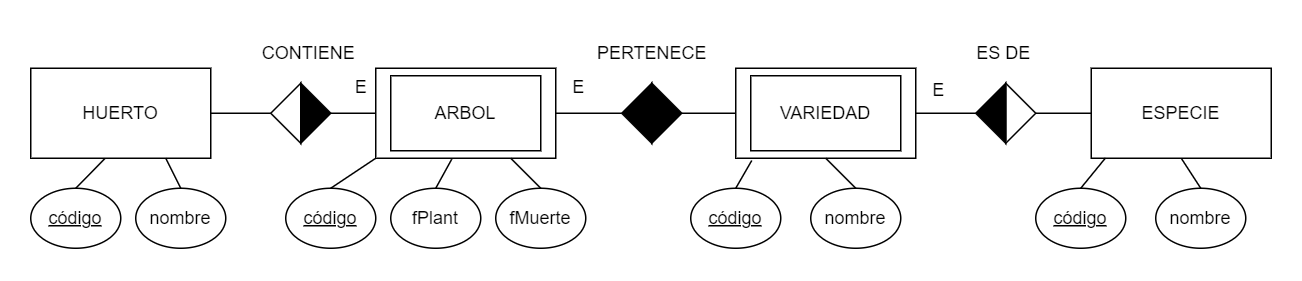

The diagram above was exported from draw.io. Its source (the exported page's mxGraphModel, read from the mxfile embedded in the PNG):
<mxGraphModel dx="710" dy="435" grid="1" gridSize="10" guides="1" tooltips="1" connect="1" arrows="1" fold="1" page="1" pageScale="1" pageWidth="827" pageHeight="1169" math="0" shadow="0">
  <root>
    <mxCell id="0" />
    <mxCell id="1" parent="0" />
    <mxCell id="QpkD_80WmNJfgUzmlrF4-1" value="" style="rounded=0;whiteSpace=wrap;html=1;" parent="1" vertex="1">
      <mxGeometry x="470" y="360" width="120" height="60" as="geometry" />
    </mxCell>
    <mxCell id="QpkD_80WmNJfgUzmlrF4-2" value="ESPECIE" style="rounded=0;whiteSpace=wrap;html=1;" parent="1" vertex="1">
      <mxGeometry x="707" y="360" width="120" height="60" as="geometry" />
    </mxCell>
    <mxCell id="QpkD_80WmNJfgUzmlrF4-3" value="" style="rounded=0;whiteSpace=wrap;html=1;" parent="1" vertex="1">
      <mxGeometry x="230" y="360" width="120" height="60" as="geometry" />
    </mxCell>
    <mxCell id="QpkD_80WmNJfgUzmlrF4-4" value="HUERTO" style="rounded=0;whiteSpace=wrap;html=1;" parent="1" vertex="1">
      <mxGeometry y="360" width="120" height="60" as="geometry" />
    </mxCell>
    <mxCell id="QpkD_80WmNJfgUzmlrF4-5" value="ARBOL" style="rounded=0;whiteSpace=wrap;html=1;" parent="1" vertex="1">
      <mxGeometry x="240" y="365" width="100" height="50" as="geometry" />
    </mxCell>
    <mxCell id="QpkD_80WmNJfgUzmlrF4-6" value="VARIEDAD" style="rounded=0;whiteSpace=wrap;html=1;" parent="1" vertex="1">
      <mxGeometry x="480" y="365" width="100" height="50" as="geometry" />
    </mxCell>
    <mxCell id="QpkD_80WmNJfgUzmlrF4-7" value="&lt;u&gt;código&lt;/u&gt;" style="ellipse;whiteSpace=wrap;html=1;" parent="1" vertex="1">
      <mxGeometry y="440" width="60" height="40" as="geometry" />
    </mxCell>
    <mxCell id="QpkD_80WmNJfgUzmlrF4-8" value="&lt;u&gt;código&lt;/u&gt;" style="ellipse;whiteSpace=wrap;html=1;" parent="1" vertex="1">
      <mxGeometry x="440" y="440" width="60" height="40" as="geometry" />
    </mxCell>
    <mxCell id="QpkD_80WmNJfgUzmlrF4-9" value="&lt;u&gt;código&lt;/u&gt;" style="ellipse;whiteSpace=wrap;html=1;" parent="1" vertex="1">
      <mxGeometry x="170" y="440" width="60" height="40" as="geometry" />
    </mxCell>
    <mxCell id="QpkD_80WmNJfgUzmlrF4-10" value="&lt;u&gt;código&lt;/u&gt;" style="ellipse;whiteSpace=wrap;html=1;" parent="1" vertex="1">
      <mxGeometry x="670" y="440" width="60" height="40" as="geometry" />
    </mxCell>
    <mxCell id="QpkD_80WmNJfgUzmlrF4-11" value="nombre" style="ellipse;whiteSpace=wrap;html=1;" parent="1" vertex="1">
      <mxGeometry x="70" y="440" width="60" height="40" as="geometry" />
    </mxCell>
    <mxCell id="QpkD_80WmNJfgUzmlrF4-12" value="nombre" style="ellipse;whiteSpace=wrap;html=1;" parent="1" vertex="1">
      <mxGeometry x="520" y="440" width="60" height="40" as="geometry" />
    </mxCell>
    <mxCell id="QpkD_80WmNJfgUzmlrF4-13" value="nombre" style="ellipse;whiteSpace=wrap;html=1;" parent="1" vertex="1">
      <mxGeometry x="750" y="440" width="60" height="40" as="geometry" />
    </mxCell>
    <mxCell id="QpkD_80WmNJfgUzmlrF4-14" value="fPlant" style="ellipse;whiteSpace=wrap;html=1;" parent="1" vertex="1">
      <mxGeometry x="240" y="440" width="60" height="40" as="geometry" />
    </mxCell>
    <mxCell id="QpkD_80WmNJfgUzmlrF4-15" value="fMuerte" style="ellipse;whiteSpace=wrap;html=1;" parent="1" vertex="1">
      <mxGeometry x="310" y="440" width="60" height="40" as="geometry" />
    </mxCell>
    <mxCell id="QpkD_80WmNJfgUzmlrF4-16" value="" style="triangle;whiteSpace=wrap;html=1;fillColor=#000000;fontColor=#ffffff;strokeColor=#000000;" parent="1" vertex="1">
      <mxGeometry x="180" y="370" width="20" height="40" as="geometry" />
    </mxCell>
    <mxCell id="QpkD_80WmNJfgUzmlrF4-17" value="" style="triangle;whiteSpace=wrap;html=1;direction=west;" parent="1" vertex="1">
      <mxGeometry x="160" y="370" width="20" height="40" as="geometry" />
    </mxCell>
    <mxCell id="QpkD_80WmNJfgUzmlrF4-18" value="" style="triangle;whiteSpace=wrap;html=1;fillColor=#000000;fontColor=#ffffff;strokeColor=#000000;" parent="1" vertex="1">
      <mxGeometry x="414" y="370" width="20" height="40" as="geometry" />
    </mxCell>
    <mxCell id="QpkD_80WmNJfgUzmlrF4-19" value="" style="triangle;whiteSpace=wrap;html=1;direction=west;fillColor=#000000;fontColor=#ffffff;strokeColor=#000000;" parent="1" vertex="1">
      <mxGeometry x="394" y="370" width="20" height="40" as="geometry" />
    </mxCell>
    <mxCell id="QpkD_80WmNJfgUzmlrF4-20" value="" style="triangle;whiteSpace=wrap;html=1;" parent="1" vertex="1">
      <mxGeometry x="650" y="370" width="20" height="40" as="geometry" />
    </mxCell>
    <mxCell id="QpkD_80WmNJfgUzmlrF4-21" value="" style="triangle;whiteSpace=wrap;html=1;direction=west;fillColor=#000000;fontColor=#ffffff;strokeColor=#000000;" parent="1" vertex="1">
      <mxGeometry x="630" y="370" width="20" height="40" as="geometry" />
    </mxCell>
    <mxCell id="QpkD_80WmNJfgUzmlrF4-22" value="" style="endArrow=none;html=1;rounded=0;exitX=1;exitY=0.5;exitDx=0;exitDy=0;" parent="1" source="QpkD_80WmNJfgUzmlrF4-4" edge="1">
      <mxGeometry width="50" height="50" relative="1" as="geometry">
        <mxPoint x="370" y="430" as="sourcePoint" />
        <mxPoint x="160" y="390" as="targetPoint" />
      </mxGeometry>
    </mxCell>
    <mxCell id="QpkD_80WmNJfgUzmlrF4-23" value="" style="endArrow=none;html=1;rounded=0;exitX=1;exitY=0.5;exitDx=0;exitDy=0;entryX=0;entryY=0.5;entryDx=0;entryDy=0;" parent="1" source="QpkD_80WmNJfgUzmlrF4-16" target="QpkD_80WmNJfgUzmlrF4-3" edge="1">
      <mxGeometry width="50" height="50" relative="1" as="geometry">
        <mxPoint x="130" y="400" as="sourcePoint" />
        <mxPoint x="170" y="400" as="targetPoint" />
      </mxGeometry>
    </mxCell>
    <mxCell id="QpkD_80WmNJfgUzmlrF4-24" value="" style="endArrow=none;html=1;rounded=0;exitX=1;exitY=0.5;exitDx=0;exitDy=0;entryX=1;entryY=0.5;entryDx=0;entryDy=0;" parent="1" source="QpkD_80WmNJfgUzmlrF4-3" target="QpkD_80WmNJfgUzmlrF4-19" edge="1">
      <mxGeometry width="50" height="50" relative="1" as="geometry">
        <mxPoint x="140" y="410" as="sourcePoint" />
        <mxPoint x="180" y="410" as="targetPoint" />
      </mxGeometry>
    </mxCell>
    <mxCell id="QpkD_80WmNJfgUzmlrF4-25" value="" style="endArrow=none;html=1;rounded=0;exitX=1;exitY=0.5;exitDx=0;exitDy=0;entryX=0;entryY=0.5;entryDx=0;entryDy=0;" parent="1" source="QpkD_80WmNJfgUzmlrF4-18" target="QpkD_80WmNJfgUzmlrF4-1" edge="1">
      <mxGeometry width="50" height="50" relative="1" as="geometry">
        <mxPoint x="360" y="400" as="sourcePoint" />
        <mxPoint x="404" y="400" as="targetPoint" />
      </mxGeometry>
    </mxCell>
    <mxCell id="QpkD_80WmNJfgUzmlrF4-26" value="" style="endArrow=none;html=1;rounded=0;exitX=1;exitY=0.5;exitDx=0;exitDy=0;entryX=1;entryY=0.5;entryDx=0;entryDy=0;" parent="1" source="QpkD_80WmNJfgUzmlrF4-21" target="QpkD_80WmNJfgUzmlrF4-1" edge="1">
      <mxGeometry width="50" height="50" relative="1" as="geometry">
        <mxPoint x="360" y="400" as="sourcePoint" />
        <mxPoint x="404" y="400" as="targetPoint" />
      </mxGeometry>
    </mxCell>
    <mxCell id="QpkD_80WmNJfgUzmlrF4-27" value="" style="endArrow=none;html=1;rounded=0;exitX=0;exitY=0.5;exitDx=0;exitDy=0;entryX=1;entryY=0.5;entryDx=0;entryDy=0;" parent="1" source="QpkD_80WmNJfgUzmlrF4-2" target="QpkD_80WmNJfgUzmlrF4-20" edge="1">
      <mxGeometry width="50" height="50" relative="1" as="geometry">
        <mxPoint x="640" y="400" as="sourcePoint" />
        <mxPoint x="600" y="400" as="targetPoint" />
      </mxGeometry>
    </mxCell>
    <mxCell id="QpkD_80WmNJfgUzmlrF4-28" value="CONTIENE" style="text;html=1;align=center;verticalAlign=middle;resizable=0;points=[];autosize=1;strokeColor=none;fillColor=none;" parent="1" vertex="1">
      <mxGeometry x="140" y="335" width="90" height="30" as="geometry" />
    </mxCell>
    <mxCell id="QpkD_80WmNJfgUzmlrF4-29" value="PERTENECE" style="text;html=1;align=center;verticalAlign=middle;resizable=0;points=[];autosize=1;strokeColor=none;fillColor=none;" parent="1" vertex="1">
      <mxGeometry x="364" y="335" width="100" height="30" as="geometry" />
    </mxCell>
    <mxCell id="QpkD_80WmNJfgUzmlrF4-30" value="ES DE&amp;nbsp;" style="text;html=1;align=center;verticalAlign=middle;resizable=0;points=[];autosize=1;strokeColor=none;fillColor=none;" parent="1" vertex="1">
      <mxGeometry x="620" y="335" width="60" height="30" as="geometry" />
    </mxCell>
    <mxCell id="QpkD_80WmNJfgUzmlrF4-31" value="" style="endArrow=none;html=1;rounded=0;exitX=0.5;exitY=0;exitDx=0;exitDy=0;entryX=0.412;entryY=1.003;entryDx=0;entryDy=0;entryPerimeter=0;" parent="1" source="QpkD_80WmNJfgUzmlrF4-7" target="QpkD_80WmNJfgUzmlrF4-4" edge="1">
      <mxGeometry width="50" height="50" relative="1" as="geometry">
        <mxPoint x="370" y="430" as="sourcePoint" />
        <mxPoint x="420" y="380" as="targetPoint" />
      </mxGeometry>
    </mxCell>
    <mxCell id="QpkD_80WmNJfgUzmlrF4-32" value="" style="endArrow=none;html=1;rounded=0;exitX=0.5;exitY=0;exitDx=0;exitDy=0;entryX=0.75;entryY=1;entryDx=0;entryDy=0;" parent="1" source="QpkD_80WmNJfgUzmlrF4-11" target="QpkD_80WmNJfgUzmlrF4-4" edge="1">
      <mxGeometry width="50" height="50" relative="1" as="geometry">
        <mxPoint x="40" y="450" as="sourcePoint" />
        <mxPoint x="40" y="430" as="targetPoint" />
      </mxGeometry>
    </mxCell>
    <mxCell id="QpkD_80WmNJfgUzmlrF4-33" value="" style="endArrow=none;html=1;rounded=0;exitX=0;exitY=1;exitDx=0;exitDy=0;entryX=0.5;entryY=0;entryDx=0;entryDy=0;" parent="1" source="QpkD_80WmNJfgUzmlrF4-3" target="QpkD_80WmNJfgUzmlrF4-9" edge="1">
      <mxGeometry width="50" height="50" relative="1" as="geometry">
        <mxPoint x="110" y="450" as="sourcePoint" />
        <mxPoint x="100" y="430" as="targetPoint" />
      </mxGeometry>
    </mxCell>
    <mxCell id="QpkD_80WmNJfgUzmlrF4-34" value="" style="endArrow=none;html=1;rounded=0;exitX=0.422;exitY=1.011;exitDx=0;exitDy=0;entryX=0.5;entryY=0;entryDx=0;entryDy=0;exitPerimeter=0;" parent="1" source="QpkD_80WmNJfgUzmlrF4-3" target="QpkD_80WmNJfgUzmlrF4-14" edge="1">
      <mxGeometry width="50" height="50" relative="1" as="geometry">
        <mxPoint x="240" y="430" as="sourcePoint" />
        <mxPoint x="210" y="450" as="targetPoint" />
      </mxGeometry>
    </mxCell>
    <mxCell id="QpkD_80WmNJfgUzmlrF4-35" value="" style="endArrow=none;html=1;rounded=0;exitX=0.75;exitY=1;exitDx=0;exitDy=0;entryX=0.5;entryY=0;entryDx=0;entryDy=0;" parent="1" source="QpkD_80WmNJfgUzmlrF4-3" target="QpkD_80WmNJfgUzmlrF4-15" edge="1">
      <mxGeometry width="50" height="50" relative="1" as="geometry">
        <mxPoint x="291" y="431" as="sourcePoint" />
        <mxPoint x="280" y="450" as="targetPoint" />
      </mxGeometry>
    </mxCell>
    <mxCell id="QpkD_80WmNJfgUzmlrF4-36" value="" style="endArrow=none;html=1;rounded=0;exitX=0.089;exitY=1.025;exitDx=0;exitDy=0;entryX=0.5;entryY=0;entryDx=0;entryDy=0;exitPerimeter=0;" parent="1" source="QpkD_80WmNJfgUzmlrF4-1" target="QpkD_80WmNJfgUzmlrF4-8" edge="1">
      <mxGeometry width="50" height="50" relative="1" as="geometry">
        <mxPoint x="301" y="441" as="sourcePoint" />
        <mxPoint x="290" y="460" as="targetPoint" />
      </mxGeometry>
    </mxCell>
    <mxCell id="QpkD_80WmNJfgUzmlrF4-37" value="" style="endArrow=none;html=1;rounded=0;exitX=0.5;exitY=1;exitDx=0;exitDy=0;entryX=0.5;entryY=0;entryDx=0;entryDy=0;" parent="1" source="QpkD_80WmNJfgUzmlrF4-1" target="QpkD_80WmNJfgUzmlrF4-12" edge="1">
      <mxGeometry width="50" height="50" relative="1" as="geometry">
        <mxPoint x="311" y="451" as="sourcePoint" />
        <mxPoint x="300" y="470" as="targetPoint" />
      </mxGeometry>
    </mxCell>
    <mxCell id="QpkD_80WmNJfgUzmlrF4-38" value="" style="endArrow=none;html=1;rounded=0;exitX=0.079;exitY=0.997;exitDx=0;exitDy=0;entryX=0.5;entryY=0;entryDx=0;entryDy=0;exitPerimeter=0;" parent="1" source="QpkD_80WmNJfgUzmlrF4-2" target="QpkD_80WmNJfgUzmlrF4-10" edge="1">
      <mxGeometry width="50" height="50" relative="1" as="geometry">
        <mxPoint x="570" y="430" as="sourcePoint" />
        <mxPoint x="560" y="450" as="targetPoint" />
      </mxGeometry>
    </mxCell>
    <mxCell id="QpkD_80WmNJfgUzmlrF4-39" value="" style="endArrow=none;html=1;rounded=0;exitX=0.5;exitY=1;exitDx=0;exitDy=0;entryX=0.5;entryY=0;entryDx=0;entryDy=0;" parent="1" source="QpkD_80WmNJfgUzmlrF4-2" target="QpkD_80WmNJfgUzmlrF4-13" edge="1">
      <mxGeometry width="50" height="50" relative="1" as="geometry">
        <mxPoint x="726" y="430" as="sourcePoint" />
        <mxPoint x="710" y="450" as="targetPoint" />
      </mxGeometry>
    </mxCell>
    <mxCell id="QpkD_80WmNJfgUzmlrF4-40" value="E" style="text;html=1;align=center;verticalAlign=middle;resizable=0;points=[];autosize=1;strokeColor=none;fillColor=none;" parent="1" vertex="1">
      <mxGeometry x="205" y="358" width="30" height="30" as="geometry" />
    </mxCell>
    <mxCell id="QpkD_80WmNJfgUzmlrF4-41" value="E" style="text;html=1;align=center;verticalAlign=middle;resizable=0;points=[];autosize=1;strokeColor=none;fillColor=none;" parent="1" vertex="1">
      <mxGeometry x="350" y="358" width="30" height="30" as="geometry" />
    </mxCell>
    <mxCell id="QpkD_80WmNJfgUzmlrF4-42" value="E" style="text;html=1;align=center;verticalAlign=middle;resizable=0;points=[];autosize=1;strokeColor=none;fillColor=none;" parent="1" vertex="1">
      <mxGeometry x="590" y="360" width="30" height="30" as="geometry" />
    </mxCell>
  </root>
</mxGraphModel>